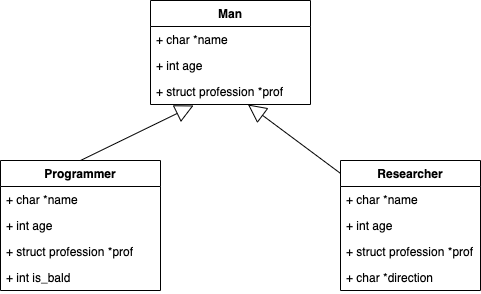

The diagram above was exported from draw.io. Its source (the exported page's mxGraphModel, read from the mxfile embedded in the PNG):
<mxGraphModel dx="786" dy="572" grid="1" gridSize="10" guides="1" tooltips="1" connect="1" arrows="1" fold="1" page="1" pageScale="1" pageWidth="827" pageHeight="1169" math="0" shadow="0">
  <root>
    <mxCell id="goe-bZc2PcmDwfWTQFj--0" />
    <mxCell id="goe-bZc2PcmDwfWTQFj--1" parent="goe-bZc2PcmDwfWTQFj--0" />
    <mxCell id="Cf0pk3NAu2gyIfsbJ1d--3" value="Man" style="swimlane;fontStyle=1;align=center;verticalAlign=top;childLayout=stackLayout;horizontal=1;startSize=26;horizontalStack=0;resizeParent=1;resizeParentMax=0;resizeLast=0;collapsible=1;marginBottom=0;" vertex="1" parent="goe-bZc2PcmDwfWTQFj--1">
      <mxGeometry x="370" y="140" width="160" height="104" as="geometry" />
    </mxCell>
    <mxCell id="Cf0pk3NAu2gyIfsbJ1d--4" value="+ char *name" style="text;strokeColor=none;fillColor=none;align=left;verticalAlign=top;spacingLeft=4;spacingRight=4;overflow=hidden;rotatable=0;points=[[0,0.5],[1,0.5]];portConstraint=eastwest;" vertex="1" parent="Cf0pk3NAu2gyIfsbJ1d--3">
      <mxGeometry y="26" width="160" height="26" as="geometry" />
    </mxCell>
    <mxCell id="Cf0pk3NAu2gyIfsbJ1d--6" value="+ int age" style="text;strokeColor=none;fillColor=none;align=left;verticalAlign=top;spacingLeft=4;spacingRight=4;overflow=hidden;rotatable=0;points=[[0,0.5],[1,0.5]];portConstraint=eastwest;" vertex="1" parent="Cf0pk3NAu2gyIfsbJ1d--3">
      <mxGeometry y="52" width="160" height="26" as="geometry" />
    </mxCell>
    <mxCell id="Cf0pk3NAu2gyIfsbJ1d--7" value="+ struct profession *prof" style="text;strokeColor=none;fillColor=none;align=left;verticalAlign=top;spacingLeft=4;spacingRight=4;overflow=hidden;rotatable=0;points=[[0,0.5],[1,0.5]];portConstraint=eastwest;" vertex="1" parent="Cf0pk3NAu2gyIfsbJ1d--3">
      <mxGeometry y="78" width="160" height="26" as="geometry" />
    </mxCell>
    <mxCell id="Cf0pk3NAu2gyIfsbJ1d--9" value="Programmer" style="swimlane;fontStyle=1;align=center;verticalAlign=top;childLayout=stackLayout;horizontal=1;startSize=26;horizontalStack=0;resizeParent=1;resizeParentMax=0;resizeLast=0;collapsible=1;marginBottom=0;" vertex="1" parent="goe-bZc2PcmDwfWTQFj--1">
      <mxGeometry x="220" y="300" width="160" height="130" as="geometry" />
    </mxCell>
    <mxCell id="Cf0pk3NAu2gyIfsbJ1d--10" value="+ char *name" style="text;strokeColor=none;fillColor=none;align=left;verticalAlign=top;spacingLeft=4;spacingRight=4;overflow=hidden;rotatable=0;points=[[0,0.5],[1,0.5]];portConstraint=eastwest;" vertex="1" parent="Cf0pk3NAu2gyIfsbJ1d--9">
      <mxGeometry y="26" width="160" height="26" as="geometry" />
    </mxCell>
    <mxCell id="Cf0pk3NAu2gyIfsbJ1d--12" value="+ int age" style="text;strokeColor=none;fillColor=none;align=left;verticalAlign=top;spacingLeft=4;spacingRight=4;overflow=hidden;rotatable=0;points=[[0,0.5],[1,0.5]];portConstraint=eastwest;" vertex="1" parent="Cf0pk3NAu2gyIfsbJ1d--9">
      <mxGeometry y="52" width="160" height="26" as="geometry" />
    </mxCell>
    <mxCell id="Cf0pk3NAu2gyIfsbJ1d--17" value="+ struct profession *prof" style="text;strokeColor=none;fillColor=none;align=left;verticalAlign=top;spacingLeft=4;spacingRight=4;overflow=hidden;rotatable=0;points=[[0,0.5],[1,0.5]];portConstraint=eastwest;" vertex="1" parent="Cf0pk3NAu2gyIfsbJ1d--9">
      <mxGeometry y="78" width="160" height="26" as="geometry" />
    </mxCell>
    <mxCell id="Cf0pk3NAu2gyIfsbJ1d--18" value="+ int is_bald" style="text;strokeColor=none;fillColor=none;align=left;verticalAlign=top;spacingLeft=4;spacingRight=4;overflow=hidden;rotatable=0;points=[[0,0.5],[1,0.5]];portConstraint=eastwest;" vertex="1" parent="Cf0pk3NAu2gyIfsbJ1d--9">
      <mxGeometry y="104" width="160" height="26" as="geometry" />
    </mxCell>
    <mxCell id="Cf0pk3NAu2gyIfsbJ1d--22" style="edgeStyle=none;rounded=1;orthogonalLoop=1;jettySize=auto;html=1;endArrow=block;endFill=0;endSize=16;" edge="1" parent="goe-bZc2PcmDwfWTQFj--1" source="Cf0pk3NAu2gyIfsbJ1d--13" target="Cf0pk3NAu2gyIfsbJ1d--7">
      <mxGeometry relative="1" as="geometry" />
    </mxCell>
    <mxCell id="Cf0pk3NAu2gyIfsbJ1d--13" value="Researcher" style="swimlane;fontStyle=1;childLayout=stackLayout;horizontal=1;startSize=26;fillColor=none;horizontalStack=0;resizeParent=1;resizeParentMax=0;resizeLast=0;collapsible=1;marginBottom=0;" vertex="1" parent="goe-bZc2PcmDwfWTQFj--1">
      <mxGeometry x="560" y="300" width="140" height="130" as="geometry" />
    </mxCell>
    <mxCell id="Cf0pk3NAu2gyIfsbJ1d--14" value="+ char *name" style="text;strokeColor=none;fillColor=none;align=left;verticalAlign=top;spacingLeft=4;spacingRight=4;overflow=hidden;rotatable=0;points=[[0,0.5],[1,0.5]];portConstraint=eastwest;" vertex="1" parent="Cf0pk3NAu2gyIfsbJ1d--13">
      <mxGeometry y="26" width="140" height="26" as="geometry" />
    </mxCell>
    <mxCell id="Cf0pk3NAu2gyIfsbJ1d--15" value="+ int age" style="text;strokeColor=none;fillColor=none;align=left;verticalAlign=top;spacingLeft=4;spacingRight=4;overflow=hidden;rotatable=0;points=[[0,0.5],[1,0.5]];portConstraint=eastwest;" vertex="1" parent="Cf0pk3NAu2gyIfsbJ1d--13">
      <mxGeometry y="52" width="140" height="26" as="geometry" />
    </mxCell>
    <mxCell id="Cf0pk3NAu2gyIfsbJ1d--16" value="+ struct profession *prof" style="text;strokeColor=none;fillColor=none;align=left;verticalAlign=top;spacingLeft=4;spacingRight=4;overflow=hidden;rotatable=0;points=[[0,0.5],[1,0.5]];portConstraint=eastwest;" vertex="1" parent="Cf0pk3NAu2gyIfsbJ1d--13">
      <mxGeometry y="78" width="140" height="26" as="geometry" />
    </mxCell>
    <mxCell id="Cf0pk3NAu2gyIfsbJ1d--20" value="+ char *direction" style="text;strokeColor=none;fillColor=none;align=left;verticalAlign=top;spacingLeft=4;spacingRight=4;overflow=hidden;rotatable=0;points=[[0,0.5],[1,0.5]];portConstraint=eastwest;" vertex="1" parent="Cf0pk3NAu2gyIfsbJ1d--13">
      <mxGeometry y="104" width="140" height="26" as="geometry" />
    </mxCell>
    <mxCell id="Cf0pk3NAu2gyIfsbJ1d--21" value="" style="endArrow=block;endSize=16;endFill=0;html=1;entryX=0.269;entryY=1.038;entryDx=0;entryDy=0;entryPerimeter=0;exitX=0.5;exitY=0;exitDx=0;exitDy=0;" edge="1" parent="goe-bZc2PcmDwfWTQFj--1" source="Cf0pk3NAu2gyIfsbJ1d--9" target="Cf0pk3NAu2gyIfsbJ1d--7">
      <mxGeometry width="160" relative="1" as="geometry">
        <mxPoint x="270" y="260" as="sourcePoint" />
        <mxPoint x="430" y="260" as="targetPoint" />
      </mxGeometry>
    </mxCell>
  </root>
</mxGraphModel>